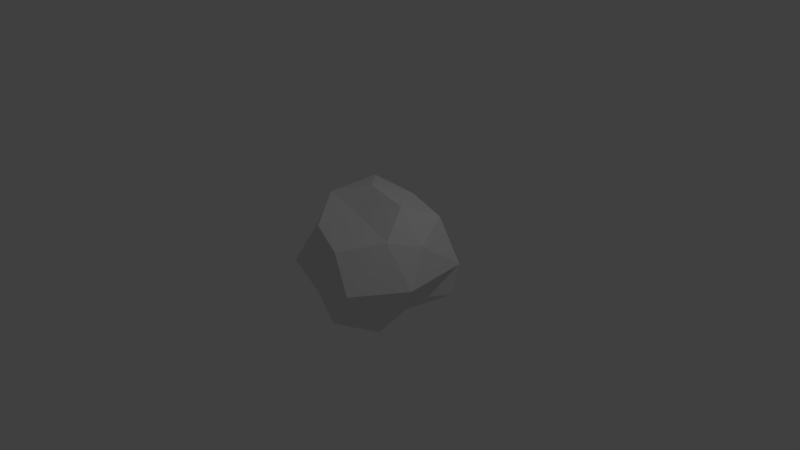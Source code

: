 # Source: asteroid_2.blend  (saved by Blender 2.66.0; exported with 4.5.12 LTS)
import bpy
from mathutils import Matrix  # noqa: F401  (used for matrix-valued properties, if any)

bpy.ops.wm.read_factory_settings(use_empty=True)
scene = bpy.context.scene
scene.name = 'Scene'

# ---- collections
col_collection_1 = bpy.data.collections.new('Collection 1'); scene.collection.children.link(col_collection_1)

# ---- world
world_world = bpy.data.worlds.new('World'); scene.world = world_world
world_world.color = (0.05088, 0.05088, 0.05088)
world_world.use_sun_shadow = False
world_world.sun_shadow_jitter_overblur = 0.0
world_world.cycles.sampling_method = 'MANUAL'
world_world.cycles.sample_map_resolution = 256

# ---- cameras
cam_camera = bpy.data.cameras.new('Camera')
cam_camera.clip_end = 100.0
cam_camera.lens = 35.0
cam_camera.sensor_width = 32.0
cam_camera.sensor_height = 18.0
cam_camera.ortho_scale = 7.314
cam_camera.dof.focus_distance = 0.0
cam_camera.dof.aperture_fstop = 128.0

# ---- lights
light_lamp = bpy.data.lights.new('Lamp', 'POINT')
light_lamp.transmission_factor = 0.0
light_lamp.cutoff_distance = 30.0
light_lamp.energy = 100.0
light_lamp.shadow_buffer_clip_start = 1.001
light_lamp.shadow_soft_size = 0.1
light_lamp.shadow_maximum_resolution = 0.006
light_lamp.use_absolute_resolution = True
light_lamp.cycles.use_multiple_importance_sampling = False

# ---- meshes
me_icosphere_001 = bpy.data.meshes.new('Icosphere.001')
me_icosphere_001.from_pydata([(0.0, 0.0, -0.9957), (0.5187, -0.5257, -0.3353), (-0.1131, -0.4608, -0.504), (-0.8944, 0.0, -0.4472), (-0.2764, 0.9106, -0.376), (0.8912, 0.5257, -0.4472), (0.2764, -0.8506, 0.4472), (-0.5112, -0.5257, 0.3469), (-0.5461, 0.4416, 0.4472), (0.343, 0.7401, 0.3965), (0.8944, 0.0, 0.4472), (0.0, 0.0, 0.9695), (0.4253, -0.309, -0.8507), (0.2629, -0.9111, -0.5257), (-0.1625, -0.5, -0.8507), (0.2644, 0.309, -0.8507), (0.6532, 0.0, -0.3796), (-0.6594, -0.5, -0.5257), (-0.7882, 0.0, -0.8507), (-0.6533, 0.5, -0.5257), (-0.1625, 0.5, -0.7878), (0.2629, 0.809, -0.5257), (0.9511, 0.5934, 0.0), (1.022, -0.309, 0.0), (0.5878, -0.9466, 0.0), (0.03139, -1.0, 0.0), (-0.5878, -0.809, 0.0), (-0.9511, -0.309, 0.0), (-1.049, 0.309, 0.0), (-0.5878, 0.809, 0.0), (0.0, 0.7627, 0.0), (0.5878, 0.809, 0.0), (0.6882, -0.3888, 0.5579), (-0.1978, -0.7152, 0.5884), (-0.8394, 0.0, 0.4762), (-0.2629, 0.4408, 0.5257), (0.6882, 0.5, 0.6099), (0.5257, 0.0, 0.8507), (0.006155, -0.2985, 0.7145), (-0.4253, -0.309, 0.8507), (-0.4253, 0.4343, 0.8507), (0.1625, 0.5474, 0.7388)], [], [(0, 12, 14), (1, 12, 16), (0, 14, 18), (0, 18, 20), (0, 20, 15), (1, 16, 23), (2, 13, 25), (3, 17, 27), (4, 19, 29), (5, 21, 31), (1, 23, 24), (2, 25, 26), (3, 27, 28), (4, 29, 30), (5, 31, 22), (6, 32, 38), (7, 33, 39), (8, 34, 40), (9, 35, 41), (10, 36, 37), (14, 13, 2), (14, 12, 13), (12, 1, 13), (16, 15, 5), (16, 12, 15), (12, 0, 15), (18, 17, 3), (18, 14, 17), (14, 2, 17), (20, 19, 4), (20, 18, 19), (18, 3, 19), (15, 21, 5), (15, 20, 21), (20, 4, 21), (23, 22, 10), (23, 16, 22), (16, 5, 22), (25, 24, 6), (25, 13, 24), (13, 1, 24), (27, 26, 7), (27, 17, 26), (17, 2, 26), (29, 28, 8), (29, 19, 28), (19, 3, 28), (31, 30, 9), (31, 21, 30), (21, 4, 30), (24, 32, 6), (24, 23, 32), (23, 10, 32), (26, 33, 7), (26, 25, 33), (25, 6, 33), (28, 34, 8), (28, 27, 34), (27, 7, 34), (30, 35, 9), (30, 29, 35), (29, 8, 35), (22, 36, 10), (22, 31, 36), (31, 9, 36), (38, 37, 11), (38, 32, 37), (32, 10, 37), (39, 38, 11), (39, 33, 38), (33, 6, 38), (40, 39, 11), (40, 34, 39), (34, 7, 39), (41, 40, 11), (41, 35, 40), (35, 8, 40), (37, 41, 11), (37, 36, 41), (36, 9, 41)])
_uv = me_icosphere_001.uv_layers.new(name='UVMap')
_uv.uv.foreach_set('vector', [0.5951, 0.624, 0.4732, 0.6024, 0.5744, 0.4996, 0.005373, 0.5188, 0.09815, 0.55, 0.005534, 0.6419, 0.5951, 0.624, 0.5744, 0.4996, 0.7354, 0.5233, 0.9626, 0.4429, 1.0, 0.5814, 0.852, 0.4817, 0.9626, 0.4429, 0.852, 0.4817, 0.8685, 0.4178, 0.9006, 0.1809, 0.9315, 0.2964, 0.7926, 0.2651, 0.007467, 0.7295, 0.08881, 0.8402, 0.005453, 0.8765, 0.708, 0.02253, 0.7926, 0.12, 0.6665, 0.09869, 0.7356, 0.5543, 0.858, 0.599, 0.7386, 0.671, 0.4038, 0.03309, 0.3933, 0.1934, 0.3159, 0.09393, 0.9006, 0.1809, 0.7926, 0.2651, 0.8107, 0.09216, 0.7354, 0.9454, 0.7355, 0.7717, 0.8573, 0.8418, 0.9664, 0.6694, 0.9871, 0.7717, 0.8695, 0.7587, 0.3281, 0.3085, 0.2182, 0.347, 0.2628, 0.2171, 0.4038, 0.03309, 0.3159, 0.09393, 0.3262, 0.0, 0.2237, 0.7853, 0.2394, 0.6447, 0.3326, 0.7066, 0.6319, 0.2346, 0.6131, 0.3355, 0.5069, 0.27, 0.4038, 0.8912, 0.4626, 0.7816, 0.4629, 0.9343, 0.2105, 0.1193, 0.1069, 0.2206, 0.1098, 0.1248, 0.2206, 0.5408, 0.2992, 0.4644, 0.3361, 0.587, 0.07308, 0.6838, 0.08881, 0.8402, 0.007467, 0.7295, 0.5744, 0.4996, 0.4732, 0.6024, 0.4265, 0.4446, 0.09815, 0.55, 0.005373, 0.5188, 0.03882, 0.4098, 0.4039, 0.6499, 0.5517, 0.7012, 0.4038, 0.7816, 0.4039, 0.6499, 0.4732, 0.6024, 0.5517, 0.7012, 0.4732, 0.6024, 0.5951, 0.624, 0.5517, 0.7012, 0.7843, 0.0, 0.7926, 0.12, 0.708, 0.02253, 0.7354, 0.5233, 0.5744, 0.4996, 0.6392, 0.4178, 0.07308, 0.6838, 0.007467, 0.7295, 0.005373, 0.6419, 0.852, 0.4817, 0.858, 0.599, 0.7356, 0.5543, 0.852, 0.4817, 1.0, 0.5814, 0.858, 0.599, 1.0, 0.5814, 0.9664, 0.6694, 0.858, 0.599, 0.5517, 0.7012, 0.5569, 0.7702, 0.4038, 0.7816, 0.8685, 0.4178, 0.852, 0.4817, 0.7354, 0.4548, 0.852, 0.4817, 0.7356, 0.5543, 0.7354, 0.4548, 0.09815, 0.5851, 0.1533, 0.4098, 0.2206, 0.5408, 0.7926, 0.2651, 0.9315, 0.2964, 0.8924, 0.4178, 0.8594, 0.7717, 0.9319, 0.8857, 0.8593, 0.9479, 0.1401, 0.8403, 0.09819, 0.765, 0.2237, 0.7853, 0.9075, 0.007786, 0.9313, 0.08991, 0.8107, 0.09216, 0.9313, 0.08991, 0.9006, 0.1809, 0.8107, 0.09216, 0.6665, 0.09869, 0.7365, 0.2252, 0.6319, 0.2346, 0.6665, 0.09869, 0.7926, 0.12, 0.7365, 0.2252, 0.8593, 0.9708, 0.7354, 0.9454, 0.8573, 0.8418, 0.2182, 0.347, 0.1337, 0.4098, 0.09899, 0.286, 0.7386, 0.671, 0.858, 0.599, 0.8695, 0.7587, 0.858, 0.599, 0.9664, 0.6694, 0.8695, 0.7587, 0.3159, 0.09393, 0.2628, 0.2171, 0.2105, 0.1193, 0.3159, 0.09393, 0.3933, 0.1934, 0.2628, 0.2171, 0.3933, 0.1934, 0.3281, 0.3085, 0.2628, 0.2171, 0.09819, 0.765, 0.2394, 0.6447, 0.2237, 0.7853, 0.09819, 0.765, 0.09815, 0.5851, 0.2394, 0.6447, 0.09815, 0.5851, 0.2206, 0.5408, 0.2394, 0.6447, 0.7365, 0.2252, 0.6131, 0.3355, 0.6319, 0.2346, 0.7365, 0.2252, 0.764, 0.3528, 0.6131, 0.3355, 0.764, 0.3528, 0.6593, 0.4178, 0.6131, 0.3355, 0.1337, 0.4098, 0.02811, 0.3153, 0.09899, 0.286, 0.5806, 0.0002364, 0.6665, 0.09869, 0.534, 0.1233, 0.6665, 0.09869, 0.6319, 0.2346, 0.534, 0.1233, 0.2628, 0.2171, 0.1069, 0.2206, 0.2105, 0.1193, 0.2628, 0.2171, 0.2182, 0.347, 0.1069, 0.2206, 0.2182, 0.347, 0.09899, 0.286, 0.1069, 0.2206, 0.1533, 0.4098, 0.2992, 0.4644, 0.2206, 0.5408, 0.3262, 0.0, 0.3159, 0.09393, 0.1747, 0.01546, 0.3159, 0.09393, 0.2105, 0.1193, 0.1747, 0.01546, 0.3326, 0.7066, 0.3361, 0.587, 0.4038, 0.6488, 0.3326, 0.7066, 0.2394, 0.6447, 0.3361, 0.587, 0.2394, 0.6447, 0.2206, 0.5408, 0.3361, 0.587, 0.3958, 0.7599, 0.3326, 0.7066, 0.4038, 0.6488, 0.3958, 0.7599, 0.2994, 0.8139, 0.3326, 0.7066, 0.2994, 0.8139, 0.2237, 0.7853, 0.3326, 0.7066, 0.4038, 0.1711, 0.5069, 0.27, 0.4423, 0.3109, 0.4038, 0.1711, 0.534, 0.1233, 0.5069, 0.27, 0.534, 0.1233, 0.6319, 0.2346, 0.5069, 0.27, 0.1098, 0.1248, 0.0283, 0.2368, 0.0, 0.1069, 0.1098, 0.1248, 0.1069, 0.2206, 0.0283, 0.2368, 0.1069, 0.2206, 0.09899, 0.286, 0.0283, 0.2368, 0.0673, 0.0003934, 0.1098, 0.1248, 0.0, 0.1069, 0.0673, 0.0003934, 0.1747, 0.01546, 0.1098, 0.1248, 0.1747, 0.01546, 0.2105, 0.1193, 0.1098, 0.1248])
me_icosphere_001.use_remesh_preserve_volume = False
me_icosphere_001.use_remesh_preserve_attributes = False
me_icosphere_001.use_mirror_vertex_groups = False
me_icosphere_001.update()

# ---- objects
ob_icosphere = bpy.data.objects.new('Icosphere', me_icosphere_001)
ob_lamp = bpy.data.objects.new('Lamp', light_lamp)
ob_camera = bpy.data.objects.new('Camera', cam_camera)

# ---- transforms, parenting, visibility, modifiers, constraints
ob_icosphere.location = (0.0, 0.0, 0.0)
ob_icosphere.lineart.crease_threshold = 0.0
ob_lamp.location = (4.076, 1.005, 5.904)
ob_lamp.rotation_euler = (0.6503, 0.05522, 1.866)
ob_lamp.lock_rotations_4d = False
ob_lamp.empty_display_type = 'ARROWS'
ob_lamp.color = (0.0, 0.0, 0.0, 0.0)
ob_lamp.lineart.crease_threshold = 0.0
ob_camera.location = (7.481, -6.508, 5.344)
ob_camera.rotation_euler = (1.109, 0.01082, 0.8149)
ob_camera.lock_rotations_4d = False
ob_camera.empty_display_type = 'ARROWS'
ob_camera.color = (0.0, 0.0, 0.0, 0.0)
ob_camera.display_type = 'WIRE'
ob_camera.lineart.crease_threshold = 0.0

# ---- collection membership
col_collection_1.objects.link(ob_icosphere)
col_collection_1.objects.link(ob_lamp)
col_collection_1.objects.link(ob_camera)

# ---- scene / render settings (as saved in the file)
scene.camera = ob_camera
scene.frame_start = 1; scene.frame_end = 250; scene.frame_set(1)
scene.render.engine = 'BLENDER_EEVEE_NEXT'
scene.render.image_settings.color_mode = 'RGB'
scene.render.image_settings.compression = 90
scene.render.resolution_percentage = 50
scene.render.dither_intensity = 0.0
scene.render.bake_margin = 2
scene.cycles.use_denoising = False
scene.cycles.samples = 10
scene.cycles.sampling_pattern = 'TABULATED_SOBOL'
scene.cycles.light_sampling_threshold = 0.0
scene.cycles.use_adaptive_sampling = False
scene.cycles.use_light_tree = False
scene.cycles.blur_glossy = 0.0
scene.cycles.volume_bounces = 1
scene.cycles.pixel_filter_type = 'GAUSSIAN'
scene.cycles.sample_clamp_indirect = 0.0
scene.view_settings.view_transform = 'Standard'
bpy.context.view_layer.update()
